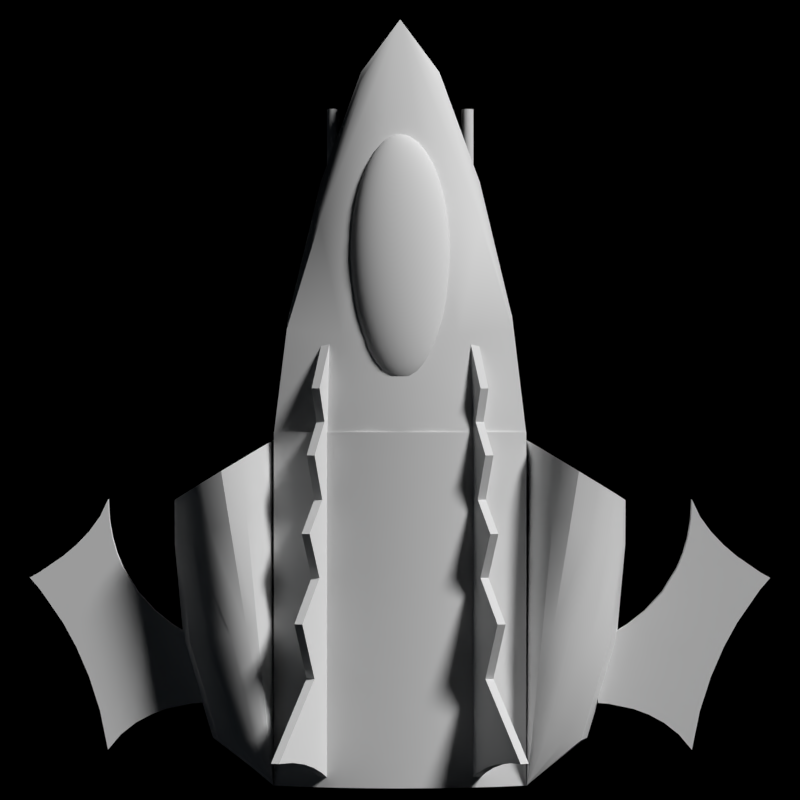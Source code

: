 # Source: Helian.blend  (saved by Blender 2.79.0; exported with 4.5.12 LTS)
import bpy
from mathutils import Matrix  # noqa: F401  (used for matrix-valued properties, if any)

bpy.ops.wm.read_factory_settings(use_empty=True)
scene = bpy.context.scene
scene.name = 'Scene'

# ---- collections
col_collection_1 = bpy.data.collections.new('Collection 1'); scene.collection.children.link(col_collection_1)
col_collection_1.hide_render = True
col_collection_1.hide_viewport = True
col_collection_2 = bpy.data.collections.new('Collection 2'); scene.collection.children.link(col_collection_2)
col_collection_11 = bpy.data.collections.new('Collection 11'); scene.collection.children.link(col_collection_11)
col_collection_11.hide_render = True
col_collection_11.hide_viewport = True
col_collection_12 = bpy.data.collections.new('Collection 12'); scene.collection.children.link(col_collection_12)

# ---- world
world_world = bpy.data.worlds.new('World'); scene.world = world_world
world_world.color = (0.0, 0.0, 0.0)
world_world.use_sun_shadow = False
world_world.sun_shadow_jitter_overblur = 0.0
world_world.cycles.sampling_method = 'NONE'
world_world.cycles.sample_map_resolution = 256

# ---- cameras
cam_camera_001 = bpy.data.cameras.new('Camera.001')
cam_camera_001.clip_end = 100.0
cam_camera_001.lens = 100.0
cam_camera_001.sensor_width = 32.0
cam_camera_001.sensor_height = 18.0
cam_camera_001.ortho_scale = 24.0
cam_camera_001.display_size = 2.0
cam_camera_001.dof.focus_distance = 0.0
cam_camera = bpy.data.cameras.new('Camera')
cam_camera.clip_end = 100.0
cam_camera.lens = 150.0
cam_camera.sensor_width = 32.0
cam_camera.sensor_height = 18.0
cam_camera.ortho_scale = 12.0
cam_camera.dof.focus_distance = 0.0
cam_camera_003 = bpy.data.cameras.new('Camera.003')
cam_camera_003.clip_end = 100.0
cam_camera_003.lens = 100.0
cam_camera_003.sensor_width = 32.0
cam_camera_003.sensor_height = 18.0
cam_camera_003.ortho_scale = 12.0
cam_camera_003.dof.focus_distance = 0.0
cam_camera_002 = bpy.data.cameras.new('Camera.002')
cam_camera_002.clip_end = 100.0
cam_camera_002.lens = 100.0
cam_camera_002.sensor_width = 32.0
cam_camera_002.sensor_height = 18.0
cam_camera_002.ortho_scale = 24.0
cam_camera_002.display_size = 2.0
cam_camera_002.dof.focus_distance = 0.0

# ---- lights
light_sun_001 = bpy.data.lights.new('Sun.001', 'SUN')
light_sun_001.transmission_factor = 0.0
light_sun_001.angle = 0.1993
light_sun_001.energy = 3.0
light_sun_001.shadow_buffer_clip_start = 0.5
light_sun_001.shadow_soft_size = 0.1
light_sun_001.shadow_cascade_max_distance = 1000.0
light_sun_001.cycles.use_multiple_importance_sampling = False
light_point = bpy.data.lights.new('Point', 'POINT')
light_point.color = (0.7187, 0.8527, 1.0)
light_point.transmission_factor = 0.0
light_point.energy = 100.0
light_point.shadow_buffer_clip_start = 0.5
light_point.shadow_soft_size = 0.1
light_point.shadow_maximum_resolution = 0.006
light_point.use_absolute_resolution = True
light_point.cycles.use_multiple_importance_sampling = False
light_sun = bpy.data.lights.new('Sun', 'SUN')
light_sun.transmission_factor = 0.0
light_sun.angle = 0.1993
light_sun.energy = 3.0
light_sun.shadow_buffer_clip_start = 0.5
light_sun.shadow_soft_size = 0.1
light_sun.shadow_cascade_max_distance = 1000.0
light_sun.cycles.use_multiple_importance_sampling = False
light_sun_002 = bpy.data.lights.new('Sun.002', 'SUN')
light_sun_002.transmission_factor = 0.0
light_sun_002.angle = 0.1993
light_sun_002.energy = 3.0
light_sun_002.shadow_buffer_clip_start = 0.5
light_sun_002.shadow_soft_size = 0.1
light_sun_002.shadow_cascade_max_distance = 1000.0
light_sun_002.cycles.use_multiple_importance_sampling = False

# ---- meshes
me_intake_1_mesh = bpy.data.meshes.new('\x7f\x7f\x7fIntake 1_mesh_')
me_intake_1_mesh.from_pydata([(-1.558, -1.02, 0.5895), (-1.49, -0.6448, 0.581), (-1.202, 0.1332, 0.57), (-1.065, 0.9911, 0.4713), (-1.147, 1.006, 0.4628), (-1.003, 1.381, 0.32), (-1.686, -0.9425, 0.452), (-1.64, -0.5795, 0.4578), (-1.331, 0.1805, 0.5444), (-1.294, 1.018, 0.4094), (-1.772, -0.8902, 0.2485), (-1.756, -0.5353, 0.2616), (-1.508, 0.2192, 0.4541), (-1.434, 1.026, 0.2691), (-1.731, 0.255, 6.936e-07), (-1.664, 0.2454, 0.2793), (-1.497, 1.029, 6.235e-07), (-1.003, 1.381, 0.1985), (-1.802, -0.5191, 6.976e-07), (-1.804, -0.8709, 7.116e-07), (-1.772, -0.8902, -0.2485), (-1.756, -0.5353, -0.2616), (-1.686, -0.9425, -0.452), (-1.64, -0.5795, -0.4578), (-1.434, 1.026, -0.2691), (-1.664, 0.2454, -0.2793), (-1.294, 1.018, -0.4094), (-1.508, 0.2192, -0.4541), (-1.49, -0.6448, -0.581), (-1.558, -1.02, -0.5895), (-1.339, -0.7246, -0.6237), (-1.331, 0.1805, -0.5444), (-1.147, 1.006, -0.4628), (-1.065, 0.9911, -0.4712), (-1.003, 1.381, -0.32), (-1.401, -1.115, -0.64), (-1.245, -1.209, -0.5895), (-1.207, -0.8044, -0.581), (-1.202, 0.1332, -0.57), (-1.041, 0.9763, -0.4628), (-1.117, -1.287, -0.452), (-1.124, 0.08592, -0.5444), (-1.06, 0.04719, -0.4541), (-1.021, 0.9642, -0.4094), (-1.031, -1.339, -0.2485), (-1.026, -0.914, -0.2616), (-1.099, -0.8698, -0.4578), (-0.9988, -1.358, 5.548e-07), (-0.9994, -0.9302, 5.383e-07), (-1.017, 0.02101, -0.2793), (-1.001, 0.0114, 5.02e-07), (-1.007, 0.956, -0.2691), (-1.031, -1.339, 0.2485), (-1.026, -0.914, 0.2616), (-1.017, 0.02101, 0.2793), (-1.002, 0.953, 5.038e-07), (-1.007, 0.956, 0.2691), (-1.003, 1.381, 4.873e-07), (-1.06, 0.04719, 0.4541), (-1.021, 0.9642, 0.4094), (-1.099, -0.8698, 0.4578), (-1.117, -1.287, 0.452), (-1.124, 0.08592, 0.5444), (-1.041, 0.9763, 0.4628), (-1.401, -1.115, 0.64), (-1.207, -0.8044, 0.581), (-1.245, -1.209, 0.5895), (-1.339, -0.7246, 0.6238), (-1.003, 1.381, -0.292), (-1.003, 1.381, -0.1985), (-1.003, 1.381, 0.3195), (-1.003, 1.381, 0.292), (-1.003, 1.381, -0.3195), (-1.582, 0.2473, 0.04931), (-1.7, 0.1945, -0.05069), (-1.957, 0.01289, -0.05069), (-1.957, 0.01289, 0.04931), (-2.095, -0.1373, -0.05069), (-2.095, -0.1373, 0.04931), (-2.263, -0.449, 0.04931), (-2.263, -0.449, -0.05069), (-2.3, -0.5782, 0.04931), (-2.324, -0.7209, -0.05069), (-2.332, -0.8777, -0.05069), (-2.324, -0.7209, 0.04931), (-2.332, -0.8777, 0.04931), (-2.395, -0.7432, -0.05069), (-2.395, -0.7432, 0.04931), (-2.483, -0.6219, 0.04931), (-2.585, -0.5152, -0.05069), (-2.483, -0.6219, -0.05069), (-2.692, -0.4246, -0.05069), (-2.877, -0.2977, -0.05069), (-2.957, -0.2527, -0.05069), (-2.957, -0.2527, 0.04931), (-2.877, -0.1609, -0.05069), (-2.483, 0.5383, -0.05069), (-2.483, 0.5383, 0.04931), (-2.332, 1.122, -0.05069), (-2.332, 1.122, 0.04931), (-2.228, 0.9985, -0.05069), (-2.228, 0.9985, 0.04931), (-1.664, 0.7531, 0.04931), (-1.864, 0.7941, 0.04931), (-1.582, 0.7473, 0.04931), (-2.585, 0.3027, -0.05069), (-2.11, 0.9055, -0.05069), (-1.864, 0.7941, -0.05069), (-1.582, 0.2473, -0.05069), (-1.582, 0.7473, -0.05069), (-1.985, 0.8388, -0.05069), (-1.664, 0.7531, -0.05069), (-2.3, -0.5782, -0.05069), (-2.215, -0.3328, -0.05069), (-1.82, 0.122, -0.05069), (-2.692, 0.1066, -0.05069), (-2.395, 0.812, -0.05069), (-1.82, 0.122, 0.04931), (-1.985, 0.8388, 0.04931), (-2.11, 0.9055, 0.04931), (-1.7, 0.1945, 0.04931), (-2.585, 0.3027, 0.04931), (-2.395, 0.812, 0.04931), (-2.877, -0.2977, 0.04931), (-2.877, -0.1609, 0.04931), (-2.692, 0.1066, 0.04931), (-2.692, -0.4246, 0.04931), (-2.215, -0.3328, 0.04931), (-2.585, -0.5152, 0.04931), (-0.6406, -3.083, 0.2217), (-0.8965, -2.314, 0.0857), (-0.3145, -4.141, 0.00971), (-0.6406, -3.282, 0.06168), (-0.8965, -2.339, -0.0007132), (-0.3145, -4.218, -0.02686), (-0.3145, -4.241, -0.04801), (-0.6406, -3.351, -0.00468), (-0.6406, -3.371, -0.05733), (7.015e-07, -4.725, -0.08), (-0.3145, -4.303, -0.09795), (-0.6406, -3.426, -0.1762), (-1.0, -1.4, -0.09597), (-0.8965, -2.347, -0.08198), (-0.8965, -2.368, -0.2619), (-0.1609, -4.258, -0.1116), (-0.3278, -3.386, -0.2493), (-1.0, -1.4, -0.3022), (1.8e-06, -4.243, -0.1161), (-0.4587, -2.353, -0.4), (1.276e-06, -3.373, -0.2736), (6.591e-07, -2.348, -0.4461), (1.442e-06, -3.653, 0.2167), (5.343e-07, -2.151, 0.4961), (9.554e-07, -2.848, 0.4014), (8.126e-08, -1.4, 0.5228), (-0.3145, -3.917, 0.1059), (-0.1609, -3.719, 0.189), (-0.3278, -2.907, 0.3565), (-0.8965, -2.239, 0.2811), (-0.5117, -1.4, 0.4665), (-0.4587, -2.173, 0.4423), (-0.5117, -1.4, -0.471), (8.805e-08, -1.4, -0.5272), (-1.0, -1.4, 0.09153), (-1.0, -1.4, 0.2978), (-1.0, -1.4, -0.002222), (-1.0, -1.419, -0.3), (-1.0, -1.419, 0.3), (-0.7603, -1.419, -0.3984), (-1.0, 1.381, -0.3), (-1.655e-06, 1.381, -0.525), (-0.2573, 1.381, 0.5109), (-0.5117, -1.419, 0.4688), (-0.7603, -1.419, 0.3984), (-0.2573, -1.419, -0.5109), (-0.5117, -1.419, -0.4687), (-0.2573, -1.419, 0.5109), (7.408e-08, -1.419, -0.525), (2.486e-07, -1.419, 0.525), (-0.2573, 1.381, -0.5109), (-0.5117, 1.381, -0.4687), (-1.0, 1.381, 0.3), (-0.5117, 1.381, 0.4688), (-0.7603, 1.381, 0.3984), (-0.7603, 1.381, -0.3984), (-1.481e-06, 1.381, 0.525), (-0.542, -4.02, -0.246), (-0.5591, -4.02, -0.249), (-0.5507, -4.02, -0.2468), (-0.5507, -3.02, -0.2468), (-0.5591, -2.02, -0.249), (-0.5507, -2.02, -0.2468), (-0.567, -4.02, -0.2527), (-0.5591, -3.02, -0.249), (-0.567, -3.02, -0.2527), (-0.5741, -4.02, -0.2577), (-0.567, -2.02, -0.2527), (-0.5741, -3.02, -0.2577), (-0.5803, -4.02, -0.2639), (-0.5741, -2.02, -0.2577), (-0.5803, -3.02, -0.2639), (-0.5853, -3.02, -0.271), (-0.5803, -2.02, -0.2639), (-0.5853, -4.02, -0.271), (-0.5853, -2.02, -0.271), (-0.589, -4.02, -0.2789), (-0.5912, -4.02, -0.2873), (-0.589, -3.02, -0.2789), (-0.589, -2.02, -0.2789), (-0.5912, -3.02, -0.2873), (-0.592, -3.02, -0.296), (-0.5912, -2.02, -0.2873), (-0.592, -4.02, -0.296), (-0.5912, -4.02, -0.3047), (-0.592, -2.02, -0.296), (-0.5912, -2.02, -0.3047), (-0.5912, -3.02, -0.3047), (-0.589, -3.02, -0.3131), (-0.589, -2.02, -0.3131), (-0.589, -4.02, -0.3131), (-0.5853, -2.02, -0.321), (-0.5853, -4.02, -0.321), (-0.5853, -3.02, -0.321), (-0.5803, -4.02, -0.3281), (-0.5741, -4.02, -0.3343), (-0.5741, -3.02, -0.3343), (-0.5803, -3.02, -0.3281), (-0.5803, -2.02, -0.3281), (-0.5741, -2.02, -0.3343), (-0.567, -3.02, -0.3393), (-0.567, -2.02, -0.3393), (-0.567, -4.02, -0.3393), (-0.5591, -3.02, -0.343), (-0.5591, -2.02, -0.343), (-0.5591, -4.02, -0.343), (-0.5507, -4.02, -0.3452), (-0.5507, -3.02, -0.3452), (-0.542, -2.02, -0.346), (-0.5507, -2.02, -0.3452), (-0.542, -4.02, -0.346), (-0.5333, -4.02, -0.3452), (-0.5333, -3.02, -0.3452), (-0.542, -3.02, -0.346), (-0.5333, -2.02, -0.3452), (-0.5249, -2.02, -0.343), (-0.5249, -4.02, -0.343), (-0.517, -4.02, -0.3393), (-0.517, -3.02, -0.3393), (-0.5249, -3.02, -0.343), (-0.5099, -3.02, -0.3343), (-0.5099, -2.02, -0.3343), (-0.517, -2.02, -0.3393), (-0.5037, -4.02, -0.3281), (-0.5099, -4.02, -0.3343), (-0.5037, -2.02, -0.3281), (-0.4987, -4.02, -0.321), (-0.5037, -3.02, -0.3281), (-0.4987, -2.02, -0.321), (-0.495, -4.02, -0.3131), (-0.4987, -3.02, -0.321), (-0.495, -2.02, -0.3131), (-0.542, -2.02, -0.296), (-0.4928, -3.02, -0.3047), (-0.495, -3.02, -0.3131), (-0.4928, -4.02, -0.3047), (-0.492, -4.02, -0.296), (-0.492, -3.02, -0.296), (-0.4928, -2.02, -0.3047), (-0.492, -2.02, -0.296), (-0.542, -4.02, -0.296), (-0.4928, -3.02, -0.2873), (-0.4928, -2.02, -0.2873), (-0.4928, -4.02, -0.2873), (-0.495, -4.02, -0.2789), (-0.495, -2.02, -0.2789), (-0.4987, -4.02, -0.271), (-0.495, -3.02, -0.2789), (-0.4987, -3.02, -0.271), (-0.5037, -3.02, -0.2639), (-0.4987, -2.02, -0.271), (-0.5037, -4.02, -0.2639), (-0.5099, -3.02, -0.2577), (-0.5037, -2.02, -0.2639), (-0.5099, -4.02, -0.2577), (-0.517, -4.02, -0.2527), (-0.5099, -2.02, -0.2577), (-0.517, -2.02, -0.2527), (-0.517, -3.02, -0.2527), (-0.5249, -3.02, -0.249), (-0.5249, -4.02, -0.249), (-0.5333, -4.02, -0.2468), (-0.5249, -2.02, -0.249), (-0.5333, -3.02, -0.2468), (-0.5333, -2.02, -0.2468), (-0.542, -3.02, -0.246), (-0.542, -2.02, -0.246), (-0.5843, -2.288, 0.3004), (-0.5843, 1.387, 0.3004), (-0.6074, 1.346, 0.35), (-0.6725, 1.208, 0.6553), (-0.736, 1.208, 0.6257), (-0.8062, 1.166, 0.7762), (-0.891, 1.136, 0.9582), (-0.8276, 1.136, 0.9877), (-0.9911, 1.124, 1.173), (-0.8226, 0.0745, 0.8115), (-0.7057, -0.6255, 0.7265), (-0.7692, -0.6255, 0.6969), (-0.7322, -1.238, 0.6176), (-0.5948, -1.501, 0.4886), (-0.6952, -1.763, 0.5383), (-0.6318, -1.763, 0.5679), (-0.5208, -2.288, 0.33), (-0.6318, -0.2755, 0.5679), (-0.6112, -0.888, 0.5238), (-0.6688, -1.238, 0.6472), (-0.7591, 0.0745, 0.8411), (-0.6688, 0.512, 0.6472), (-0.544, 1.346, 0.3796), (-0.5208, 1.387, 0.33), (-0.5737, 1.304, 0.4434), (-0.9276, 1.124, 1.202), (-0.7427, 1.166, 0.8058), (-0.6164, 1.256, 0.5349), (-0.6371, 1.304, 0.4138), (-0.6798, 1.256, 0.5053), (-0.6582, -1.501, 0.459), (-0.6952, -0.2755, 0.5383), (-0.7322, 0.512, 0.6176), (-0.6747, -0.888, 0.4943), (-0.006053, -2.74, 0.5256), (3.502e-07, -2.652, 0.5356), (4.023e-07, -2.738, 0.5258), (2.999e-07, -2.568, 0.5437), (1.993e-07, -2.404, 0.5547), (1.527e-07, -2.326, 0.5575), (1.08e-07, -2.252, 0.5585), (6.706e-08, -2.182, 0.5576), (-0.04465, -2.191, 0.5562), (-0.04912, -2.127, 0.5534), (-0.05321, -2.068, 0.5487), (-0.06015, -1.966, 0.5341), (-0.06295, -1.925, 0.5243), (-0.06709, -1.862, 0.5), (-1.36e-07, -1.848, 0.5021), (-1.49e-07, -1.827, 0.4878), (-1.565e-07, -1.813, 0.4723), (-1.602e-07, -1.808, 0.4378), (-0.0684, -1.832, 0.417), (-0.06709, -1.848, 0.3975), (-1.434e-07, -1.833, 0.3996), (-1.118e-07, -1.888, 0.3588), (-8.941e-08, -1.925, 0.3379), (-6.147e-08, -1.97, 0.3168), (-0.04912, -2.088, 0.2733), (4.098e-08, -2.139, 0.2541), (-0.03473, -2.285, 0.2134), (2.179e-07, -2.432, 0.1779), (2.664e-07, -2.514, 0.1611), (3.166e-07, -2.598, 0.1455), (-0.01192, -2.744, 0.5251), (-0.02376, -2.663, 0.5341), (-0.01206, -2.655, 0.5352), (-0.01798, -2.571, 0.5432), (-0.04679, -2.505, 0.5472), (-0.02376, -2.49, 0.5494), (-0.02935, -2.41, 0.5538), (-0.0684, -2.356, 0.5533), (-0.03473, -2.333, 0.5564), (-0.03984, -2.26, 0.5572), (-0.07847, -2.286, 0.5536), (-0.08794, -2.22, 0.5522), (-0.09674, -2.159, 0.5489), (-0.0569, -2.014, 0.5423), (-0.06527, -1.89, 0.5129), (-0.0684, -1.841, 0.4858), (-0.1363, -1.872, 0.4639), (-0.0692, -1.828, 0.4702), (-0.06946, -1.822, 0.4535), (-0.1368, -1.866, 0.4472), (-0.0692, -1.823, 0.4357), (-0.06527, -1.871, 0.3774), (-0.1286, -1.913, 0.3715), (-0.06295, -1.901, 0.3569), (-0.124, -1.942, 0.3512), (-0.06015, -1.938, 0.3361), (-0.0569, -1.982, 0.3151), (-0.1121, -2.019, 0.3099), (-0.05321, -2.032, 0.2941), (-0.09674, -2.119, 0.2688), (-0.04465, -2.149, 0.2528), (-0.03984, -2.215, 0.2328), (-0.02935, -2.36, 0.1948), (-0.02376, -2.437, 0.1772), (-0.04679, -2.453, 0.175), (-0.03541, -2.529, 0.1589), (-0.01206, -2.6, 0.1451), (-0.01798, -2.518, 0.1606), (-0.02376, -2.608, 0.1441), (-0.006053, -2.684, 0.131), (-0.01743, -2.75, 0.5242), (-0.03541, -2.583, 0.5415), (-0.05782, -2.429, 0.5512), (-0.1, -2.392, 0.5482), (-0.1147, -2.328, 0.5478), (-0.1286, -2.267, 0.5456), (-0.1414, -2.21, 0.5417), (-0.1532, -2.158, 0.536), (-0.1048, -2.102, 0.5439), (-0.1638, -2.11, 0.5287), (-0.1121, -2.051, 0.5371), (-0.1185, -2.005, 0.5287), (-0.124, -1.965, 0.5186), (-0.1286, -1.932, 0.507), (-0.1321, -1.905, 0.494), (-0.1347, -1.885, 0.4796), (-0.197, -1.957, 0.4695), (-0.1992, -1.945, 0.4537), (-0.1363, -1.868, 0.4294), (-0.1992, -1.94, 0.4192), (-0.1347, -1.876, 0.4108), (-0.197, -1.948, 0.4007), (-0.1321, -1.891, 0.3915), (-0.1932, -1.961, 0.3816), (-0.1879, -1.982, 0.3619), (-0.1813, -2.008, 0.3419), (-0.1185, -1.977, 0.3306), (-0.1732, -2.04, 0.3217), (-0.1638, -2.078, 0.3015), (-0.1048, -2.066, 0.2893), (-0.08794, -2.177, 0.2487), (-0.1147, -2.282, 0.2233), (-0.07847, -2.24, 0.2292), (-0.0684, -2.308, 0.2103), (-0.1, -2.344, 0.2051), (-0.08452, -2.409, 0.1878), (-0.05782, -2.378, 0.1922), (-0.0684, -2.477, 0.1715), (-0.01192, -2.688, 0.1305), (-0.02241, -2.759, 0.523), (-0.04465, -2.693, 0.53), (-0.03473, -2.675, 0.5324), (-0.05176, -2.602, 0.5389), (-0.0684, -2.53, 0.5437), (-0.08794, -2.564, 0.539), (-0.08452, -2.46, 0.5468), (-0.1087, -2.502, 0.5409), (-0.1286, -2.442, 0.5412), (-0.1653, -2.331, 0.5366), (-0.1818, -2.28, 0.5318), (-0.197, -2.234, 0.5254), (-0.2106, -2.192, 0.5173), (-0.1732, -2.068, 0.5198), (-0.1813, -2.031, 0.5093), (-0.1879, -2.001, 0.4974), (-0.2484, -2.071, 0.4706), (-0.1932, -1.976, 0.4841), (-0.2561, -2.044, 0.4399), (-0.2, -1.939, 0.4369), (-0.2561, -2.039, 0.4053), (-0.2532, -2.045, 0.387), (-0.2484, -2.057, 0.3681), (-0.2416, -2.075, 0.3488), (-0.2106, -2.16, 0.2901), (-0.1532, -2.122, 0.2814), (-0.197, -2.198, 0.2708), (-0.1286, -2.224, 0.2421), (-0.1414, -2.171, 0.2616), (-0.1818, -2.241, 0.2517), (-0.1653, -2.288, 0.2332), (-0.1087, -2.451, 0.182), (-0.06655, -2.574, 0.1527), (-0.03473, -2.621, 0.1423), (-0.05176, -2.548, 0.1563), (-0.01743, -2.694, 0.1296), (-0.04465, -2.638, 0.1399), (-0.02241, -2.703, 0.1284), (-0.02671, -2.769, 0.5215), (-0.05321, -2.714, 0.527), (-0.06655, -2.628, 0.5353), (-0.1475, -2.385, 0.5398), (-0.1758, -2.455, 0.5299), (-0.2347, -2.327, 0.5122), (-0.251, -2.292, 0.5033), (-0.2227, -2.154, 0.5077), (-0.233, -2.121, 0.4967), (-0.2777, -2.232, 0.4812), (-0.2879, -2.208, 0.4682), (-0.2416, -2.094, 0.4843), (-0.2532, -2.055, 0.4558), (-0.296, -2.189, 0.4541), (-0.3018, -2.175, 0.4389), (-0.2571, -2.038, 0.423), (-0.3053, -2.165, 0.4228), (-0.3064, -2.16, 0.4059), (-0.3053, -2.16, 0.3882), (-0.3018, -2.165, 0.3701), (-0.296, -2.175, 0.3515), (-0.2879, -2.189, 0.3327), (-0.233, -2.098, 0.3293), (-0.2227, -2.126, 0.3097), (-0.2167, -2.327, 0.2396), (-0.1475, -2.339, 0.2153), (-0.1758, -2.409, 0.2055), (-0.1286, -2.394, 0.1982), (-0.1532, -2.455, 0.1896), (-0.1048, -2.553, 0.1609), (-0.08794, -2.511, 0.1667), (-0.05321, -2.659, 0.1369), (-0.03019, -2.782, 0.5198), (-0.06015, -2.738, 0.5235), (-0.08966, -2.696, 0.5257), (-0.07931, -2.659, 0.5309), (-0.1048, -2.605, 0.5331), (-0.1185, -2.654, 0.5263), (-0.1532, -2.503, 0.5326), (-0.1295, -2.553, 0.5337), (-0.1732, -2.573, 0.5227), (-0.197, -2.409, 0.5256), (-0.2167, -2.367, 0.5197), (-0.2654, -2.436, 0.497), (-0.2838, -2.407, 0.487), (-0.2654, -2.26, 0.4929), (-0.3, -2.382, 0.4757), (-0.314, -2.36, 0.4632), (-0.3451, -2.306, 0.403), (-0.3451, -2.301, 0.3685), (-0.3346, -2.311, 0.3323), (-0.3255, -2.322, 0.314), (-0.2777, -2.208, 0.3138), (-0.314, -2.336, 0.2958), (-0.2654, -2.232, 0.2948), (-0.251, -2.26, 0.2761), (-0.2838, -2.375, 0.2598), (-0.2654, -2.4, 0.2424), (-0.2347, -2.291, 0.2576), (-0.197, -2.366, 0.2222), (-0.2227, -2.457, 0.2094), (-0.1295, -2.503, 0.1747), (-0.1464, -2.562, 0.1663), (-0.1185, -2.601, 0.1541), (-0.07931, -2.605, 0.1482), (-0.06015, -2.684, 0.1334), (-0.02671, -2.714, 0.1269), (-0.09728, -2.736, 0.52), (-0.1464, -2.613, 0.5253), (-0.1879, -2.652, 0.5117), (-0.1987, -2.536, 0.5185), (-0.2227, -2.5, 0.5128), (-0.2449, -2.467, 0.5056), (-0.3255, -2.518, 0.4566), (-0.3255, -2.341, 0.4495), (-0.3346, -2.326, 0.4349), (-0.3411, -2.314, 0.4193), (-0.3702, -2.468, 0.3977), (-0.3464, -2.302, 0.386), (-0.3759, -2.458, 0.364), (-0.3744, -2.457, 0.3466), (-0.3702, -2.459, 0.3289), (-0.3411, -2.305, 0.3505), (-0.3532, -2.469, 0.2934), (-0.3, -2.354, 0.2776), (-0.2879, -2.52, 0.2256), (-0.2449, -2.427, 0.2256), (-0.2658, -2.538, 0.21), (-0.2156, -2.58, 0.1815), (-0.1987, -2.49, 0.1941), (-0.1732, -2.525, 0.1797), (-0.1879, -2.604, 0.1687), (-0.1589, -2.629, 0.157), (-0.09728, -2.682, 0.1374), (-0.08966, -2.642, 0.1431), (-0.03019, -2.726, 0.1252), (-0.06527, -2.711, 0.1296), (-0.03276, -2.795, 0.5178), (-0.06527, -2.766, 0.5197), (-0.1286, -2.707, 0.5188), (-0.1589, -2.679, 0.516), (-0.1665, -2.75, 0.5061), (-0.2156, -2.625, 0.5059), (-0.2416, -2.601, 0.4987), (-0.2785, -2.695, 0.4735), (-0.2879, -2.555, 0.4802), (-0.2658, -2.577, 0.4901), (-0.3018, -2.683, 0.4622), (-0.3079, -2.535, 0.469), (-0.3407, -2.502, 0.4432), (-0.357, -2.653, 0.422), (-0.3702, -2.645, 0.4068), (-0.3631, -2.477, 0.4136), (-0.3532, -2.488, 0.4289), (-0.3805, -2.638, 0.391), (-0.3879, -2.632, 0.3746), (-0.3744, -2.462, 0.3811), (-0.3924, -2.628, 0.3577), (-0.3924, -2.623, 0.3232), (-0.3879, -2.623, 0.3058), (-0.3631, -2.463, 0.3111), (-0.3702, -2.626, 0.2714), (-0.3407, -2.478, 0.2758), (-0.3255, -2.49, 0.2586), (-0.3227, -2.64, 0.2226), (-0.3079, -2.504, 0.2418), (-0.3018, -2.647, 0.2076), (-0.2416, -2.558, 0.1953), (-0.2259, -2.676, 0.168), (-0.197, -2.687, 0.157), (-0.1286, -2.655, 0.1466), (-0.102, -2.726, 0.1313), (-0.0684, -2.74, 0.1255), (-0.03433, -2.754, 0.1212), (-0.03276, -2.74, 0.1232), (-0.03433, -2.81, 0.5158), (-0.0684, -2.795, 0.5156), (-0.06946, -2.824, 0.5114), (-0.102, -2.779, 0.514), (-0.1347, -2.764, 0.5108), (-0.1368, -2.823, 0.5025), (-0.197, -2.735, 0.5), (-0.2, -2.821, 0.4879), (-0.2259, -2.721, 0.4925), (-0.2532, -2.708, 0.4836), (-0.3064, -2.815, 0.4437), (-0.3277, -2.813, 0.43), (-0.3227, -2.672, 0.4498), (-0.3411, -2.662, 0.4363), (-0.3625, -2.809, 0.4001), (-0.3759, -2.806, 0.3841), (-0.3864, -2.804, 0.3677), (-0.3939, -2.625, 0.3406), (-0.3985, -2.795, 0.2991), (-0.3939, -2.792, 0.282), (-0.3805, -2.624, 0.2885), (-0.3864, -2.79, 0.2651), (-0.3625, -2.785, 0.2327), (-0.357, -2.629, 0.2546), (-0.3411, -2.634, 0.2383), (-0.3277, -2.781, 0.2028), (-0.3064, -2.779, 0.1891), (-0.2785, -2.656, 0.1934), (-0.2828, -2.777, 0.1763), (-0.2532, -2.665, 0.1802), (-0.1665, -2.699, 0.1471), (-0.1347, -2.712, 0.1385), (-0.169, -2.772, 0.1369), (-0.1368, -2.771, 0.1303), (-0.1035, -2.77, 0.1251), (-0.03486, -2.769, 0.1191), (-0.03486, -2.825, 0.5137), (-0.0684, -2.854, 0.5072), (-0.1035, -2.824, 0.5077), (-0.169, -2.822, 0.4959), (-0.1347, -2.882, 0.4942), (-0.1665, -2.895, 0.4857), (-0.2294, -2.82, 0.4786), (-0.2259, -2.918, 0.4648), (-0.2571, -2.818, 0.4681), (-0.2785, -2.938, 0.4393), (-0.2828, -2.817, 0.4564), (-0.3018, -2.947, 0.4252), (-0.3464, -2.811, 0.4154), (-0.3227, -2.954, 0.4102), (-0.3411, -2.96, 0.3945), (-0.3939, -2.802, 0.3508), (-0.3805, -2.97, 0.3443), (-0.3879, -2.971, 0.327), (-0.3985, -2.799, 0.3337), (-0.4, -2.797, 0.3164), (-0.3805, -2.956, 0.2418), (-0.3759, -2.787, 0.2487), (-0.357, -2.941, 0.2108), (-0.3464, -2.783, 0.2174), (-0.3227, -2.922, 0.183), (-0.3018, -2.911, 0.1706), (-0.2785, -2.899, 0.1593), (-0.2571, -2.776, 0.1647), (-0.2259, -2.873, 0.1403), (-0.2294, -2.774, 0.1542), (-0.197, -2.859, 0.1328), (-0.2, -2.773, 0.1449), (-0.1347, -2.83, 0.122), (-0.102, -2.815, 0.1188), (-0.0684, -2.799, 0.1172), (-0.06946, -2.77, 0.1213), (-0.03433, -2.784, 0.117), (-0.03433, -2.84, 0.5116), (-0.03276, -2.854, 0.5095), (-0.06527, -2.883, 0.5032), (-0.102, -2.868, 0.5014), (-0.09728, -2.912, 0.4954), (-0.1589, -2.965, 0.4758), (-0.197, -2.907, 0.4758), (-0.1879, -2.99, 0.4641), (-0.2156, -3.014, 0.4513), (-0.2532, -2.929, 0.4526), (-0.2416, -3.036, 0.4375), (-0.2658, -3.056, 0.4228), (-0.2879, -3.074, 0.4072), (-0.3079, -3.09, 0.391), (-0.357, -2.965, 0.3782), (-0.3255, -3.104, 0.3742), (-0.3407, -3.116, 0.357), (-0.3702, -2.968, 0.3614), (-0.3631, -3.131, 0.3217), (-0.3702, -3.135, 0.3039), (-0.3924, -2.971, 0.3096), (-0.3939, -2.969, 0.2922), (-0.3924, -2.966, 0.2751), (-0.3744, -3.132, 0.2517), (-0.3879, -2.961, 0.2582), (-0.3702, -2.949, 0.2259), (-0.3532, -3.106, 0.2039), (-0.3407, -3.092, 0.1896), (-0.3411, -2.932, 0.1964), (-0.3255, -3.076, 0.1761), (-0.2658, -3.017, 0.1427), (-0.2532, -2.886, 0.1491), (-0.2416, -2.993, 0.1341), (-0.2156, -2.968, 0.1269), (-0.1879, -2.942, 0.1211), (-0.1665, -2.844, 0.1267), (-0.03276, -2.799, 0.1149), (-0.03019, -2.868, 0.5076), (-0.08966, -2.952, 0.4897), (-0.1286, -2.939, 0.4862), (-0.1464, -3.031, 0.4665), (-0.1732, -3.069, 0.4531), (-0.1987, -3.104, 0.4387), (-0.2227, -3.137, 0.4234), (-0.2449, -3.167, 0.4072), (-0.2654, -3.194, 0.3904), (-0.314, -3.257, 0.337), (-0.3532, -3.125, 0.3394), (-0.3346, -3.282, 0.3004), (-0.3411, -3.289, 0.2823), (-0.3744, -3.137, 0.2862), (-0.3451, -3.293, 0.2643), (-0.3759, -3.136, 0.2688), (-0.3464, -3.292, 0.2468), (-0.3631, -3.117, 0.2192), (-0.3702, -3.126, 0.2351), (-0.3346, -3.268, 0.1979), (-0.314, -3.234, 0.1696), (-0.3079, -3.058, 0.1638), (-0.2838, -3.187, 0.1458), (-0.2879, -3.039, 0.1526), (-0.2449, -3.127, 0.1271), (-0.1987, -3.058, 0.1142), (-0.1732, -3.02, 0.1101), (-0.1589, -2.915, 0.1168), (-0.1286, -2.887, 0.114), (-0.1185, -2.94, 0.1065), (-0.09728, -2.858, 0.1128), (-0.06527, -2.828, 0.1131), (-0.08966, -2.898, 0.1071), (-0.03019, -2.812, 0.113), (-0.02671, -2.88, 0.5059), (-0.06015, -2.91, 0.4994), (-0.05321, -2.935, 0.4959), (-0.07931, -2.989, 0.4845), (-0.1185, -2.992, 0.4787), (-0.1048, -3.041, 0.4719), (-0.1295, -3.091, 0.4581), (-0.1532, -3.139, 0.4432), (-0.1758, -3.185, 0.4273), (-0.251, -3.334, 0.3567), (-0.2838, -3.219, 0.373), (-0.3, -3.24, 0.3552), (-0.2654, -3.362, 0.3379), (-0.3255, -3.272, 0.3187), (-0.296, -3.419, 0.2812), (-0.3053, -3.433, 0.2445), (-0.3451, -3.288, 0.2298), (-0.3411, -3.28, 0.2135), (-0.296, -3.405, 0.1787), (-0.3255, -3.253, 0.1833), (-0.2777, -3.362, 0.1516), (-0.3, -3.212, 0.1571), (-0.2654, -3.158, 0.1358), (-0.251, -3.302, 0.1295), (-0.2347, -3.267, 0.1206), (-0.2167, -3.227, 0.1131), (-0.2227, -3.094, 0.1199), (-0.197, -3.185, 0.1072), (-0.1532, -3.091, 0.1001), (-0.1464, -2.981, 0.1075), (-0.06015, -2.856, 0.1093), (-0.04465, -2.956, 0.4929), (-0.08794, -3.083, 0.466), (-0.1286, -3.2, 0.4346), (-0.1475, -3.255, 0.4175), (-0.197, -3.227, 0.4106), (-0.1653, -3.306, 0.3996), (-0.2167, -3.267, 0.3932), (-0.2347, -3.302, 0.3752), (-0.2777, -3.386, 0.319), (-0.233, -3.496, 0.3035), (-0.2879, -3.405, 0.3001), (-0.2416, -3.519, 0.2839), (-0.2484, -3.537, 0.2647), (-0.3018, -3.429, 0.2627), (-0.2561, -3.555, 0.2274), (-0.2571, -3.556, 0.2098), (-0.3064, -3.433, 0.2269), (-0.3053, -3.429, 0.21), (-0.3018, -3.419, 0.1939), (-0.2561, -3.55, 0.1929), (-0.2484, -3.522, 0.1622), (-0.2879, -3.386, 0.1646), (-0.233, -3.473, 0.1361), (-0.2654, -3.334, 0.1399), (-0.197, -3.36, 0.1074), (-0.1818, -3.314, 0.101), (-0.1653, -3.263, 0.09615), (-0.1758, -3.139, 0.1028), (-0.1295, -3.041, 0.09909), (-0.1048, -2.989, 0.09969), (-0.07931, -2.935, 0.1019), (-0.06655, -2.966, 0.09749), (-0.05321, -2.88, 0.1058), (-0.04465, -2.901, 0.1028), (-0.02671, -2.825, 0.1113), (-0.02241, -2.891, 0.5044), (-0.01743, -2.899, 0.5032), (-0.06655, -3.02, 0.4801), (-0.1087, -3.143, 0.4508), (-0.1, -3.25, 0.4276), (-0.1286, -3.37, 0.3906), (-0.1818, -3.353, 0.3811), (-0.197, -3.396, 0.362), (-0.2106, -3.434, 0.3427), (-0.1638, -3.515, 0.3313), (-0.2227, -3.468, 0.3231), (-0.1732, -3.554, 0.311), (-0.1879, -3.612, 0.2709), (-0.2532, -3.549, 0.2458), (-0.1992, -3.654, 0.2136), (-0.2532, -3.539, 0.177), (-0.2416, -3.5, 0.1485), (-0.1879, -3.593, 0.1354), (-0.1813, -3.562, 0.1235), (-0.1732, -3.526, 0.113), (-0.2227, -3.44, 0.125), (-0.1638, -3.483, 0.1041), (-0.2106, -3.402, 0.1155), (-0.1475, -3.209, 0.09301), (-0.1286, -3.152, 0.09157), (-0.1087, -3.092, 0.09184), (-0.1, -3.202, 0.08461), (-0.08452, -3.134, 0.08596), (-0.08794, -3.03, 0.09382), (-0.02241, -2.835, 0.1098), (-0.03473, -2.918, 0.1004), (-0.03473, -2.973, 0.4905), (-0.05176, -3.046, 0.4765), (-0.03541, -3.065, 0.4738), (-0.0684, -3.116, 0.4613), (-0.08452, -3.185, 0.445), (-0.05782, -3.215, 0.4406), (-0.07847, -3.353, 0.4036), (-0.1147, -3.312, 0.4095), (-0.08794, -3.416, 0.384), (-0.09674, -3.475, 0.364), (-0.1532, -3.472, 0.3514), (-0.1414, -3.423, 0.3712), (-0.1048, -3.528, 0.3435), (-0.1185, -3.617, 0.3022), (-0.1813, -3.586, 0.2909), (-0.124, -3.652, 0.2816), (-0.1321, -3.703, 0.2413), (-0.1932, -3.633, 0.2512), (-0.197, -3.646, 0.2321), (-0.1347, -3.718, 0.222), (-0.2, -3.655, 0.1959), (-0.1368, -3.728, 0.1856), (-0.1992, -3.649, 0.1791), (-0.1363, -3.722, 0.1688), (-0.197, -3.637, 0.1633), (-0.1347, -3.709, 0.1532), (-0.1932, -3.618, 0.1487), (-0.1121, -3.543, 0.09567), (-0.1532, -3.436, 0.09676), (-0.1414, -3.384, 0.09112), (-0.09674, -3.435, 0.08387), (-0.08794, -3.374, 0.08061), (-0.1286, -3.327, 0.0872), (-0.1147, -3.266, 0.08503), (-0.0684, -3.064, 0.08906), (-0.05176, -2.992, 0.09389), (-0.01743, -2.844, 0.1086), (-0.02376, -2.931, 0.09864), (-0.01192, -2.906, 0.5023), (-0.01206, -2.994, 0.4876), (-0.02376, -2.986, 0.4887), (-0.02376, -3.157, 0.4556), (-0.04679, -3.141, 0.4578), (-0.02935, -3.234, 0.438), (-0.0684, -3.286, 0.4225), (-0.03473, -3.309, 0.4194), (-0.03984, -3.379, 0.4), (-0.1121, -3.575, 0.3229), (-0.0569, -3.612, 0.3177), (-0.1286, -3.681, 0.2612), (-0.06527, -3.723, 0.2553), (-0.0684, -3.762, 0.2158), (-0.1363, -3.726, 0.2034), (-0.06946, -3.772, 0.1793), (-0.06919, -3.766, 0.1626), (-0.06709, -3.732, 0.1327), (-0.1321, -3.689, 0.1388), (-0.1286, -3.662, 0.1258), (-0.124, -3.629, 0.1142), (-0.1185, -3.589, 0.1041), (-0.06015, -3.628, 0.09867), (-0.0569, -3.58, 0.09052), (-0.1048, -3.492, 0.0889), (-0.04911, -3.467, 0.07943), (-0.07847, -3.308, 0.07914), (-0.03984, -3.334, 0.07554), (-0.0684, -3.238, 0.07948), (-0.03473, -3.26, 0.07634), (-0.04679, -3.089, 0.08555), (-0.05782, -3.165, 0.08163), (-0.01798, -3.022, 0.08961), (-0.03541, -3.011, 0.09124), (-0.01192, -2.85, 0.1077), (-0.006053, -2.854, 0.1071), (-0.006053, -2.91, 0.5017), (5.811e-07, -2.996, 0.4873), (6.426e-07, -3.08, 0.4717), (-0.01798, -3.076, 0.4722), (7.022e-07, -3.162, 0.4549), (7.6e-07, -3.241, 0.4371), (8.158e-07, -3.316, 0.4183), (-0.04465, -3.445, 0.38), (8.699e-07, -3.388, 0.3988), (9.183e-07, -3.455, 0.3787), (-0.04911, -3.506, 0.3595), (-0.05321, -3.562, 0.3387), (-0.06015, -3.655, 0.2967), (-0.06295, -3.693, 0.2759), (1.105e-06, -3.706, 0.274), (-0.06709, -3.746, 0.2353), (1.146e-06, -3.761, 0.2332), (1.159e-06, -3.777, 0.2137), (-0.06919, -3.771, 0.1971), (1.162e-06, -3.781, 0.1605), (1.153e-06, -3.767, 0.1449), (-0.0684, -3.753, 0.147), (1.136e-06, -3.746, 0.1307), (-0.06527, -3.704, 0.1199), (-0.06295, -3.669, 0.1085), (-0.05321, -3.526, 0.08409), (8.922e-07, -3.412, 0.07522), (-0.04465, -3.402, 0.07658), (8.419e-07, -3.342, 0.07433), (7.879e-07, -3.268, 0.07529), (-0.02935, -3.184, 0.07897), (-0.02376, -3.104, 0.08341), (-0.01206, -2.939, 0.09755), (4.843e-07, -2.856, 0.107), (5.178e-07, -2.911, 0.5016), (9.649e-07, -3.517, 0.358), (1.006e-06, -3.573, 0.3371), (1.045e-06, -3.624, 0.316), (1.077e-06, -3.668, 0.2949), (1.129e-06, -3.737, 0.2534), (1.164e-06, -3.786, 0.195), (1.166e-06, -3.787, 0.1772), (1.116e-06, -3.718, 0.1179), (1.092e-06, -3.683, 0.1066), (1.06e-06, -3.641, 0.09684), (9.853e-07, -3.538, 0.08247), (1.024e-06, -3.592, 0.08879), (9.406e-07, -3.477, 0.07794), (7.302e-07, -3.19, 0.07808), (6.706e-07, -3.109, 0.08268), (6.109e-07, -3.026, 0.08907), (5.476e-07, -2.942, 0.09718), (4.545e-07, -2.825, 0.5144), (2.906e-07, -2.769, 0.1183), (2.496e-07, -2.484, 0.5501), (2.608e-08, -2.116, 0.5548), (-9.313e-09, -2.056, 0.5503), (-4.284e-08, -2.002, 0.544), (-7.264e-08, -1.953, 0.5359), (-9.686e-08, -1.911, 0.5262), (-1.192e-07, -1.876, 0.5149), (-1.602e-07, -1.807, 0.4556), (-1.546e-07, -1.817, 0.4191), (-1.304e-07, -1.857, 0.3794), (-3.166e-08, -2.02, 0.2957), (3.725e-09, -2.077, 0.2748), (8.009e-08, -2.206, 0.234), (1.248e-07, -2.278, 0.2145), (1.695e-07, -2.353, 0.1957), (3.688e-07, -2.683, 0.1312)], [], [(0, 64, 67), (0, 67, 1), (1, 67, 2), (1, 2, 8), (8, 2, 3), (8, 3, 4), (4, 3, 5), (4, 5, 70), (6, 0, 1), (6, 1, 7), (7, 1, 8), (7, 8, 12), (12, 8, 4), (12, 4, 9), (9, 4, 70), (9, 70, 71), (10, 6, 7), (10, 7, 11), (11, 7, 12), (11, 12, 15), (15, 12, 9), (15, 9, 13), (13, 9, 71), (13, 71, 17), (19, 10, 11), (19, 11, 18), (18, 11, 15), (18, 15, 14), (14, 15, 13), (14, 13, 16), (16, 13, 17), (16, 17, 57), (20, 19, 18), (20, 18, 21), (21, 18, 14), (21, 14, 25), (25, 14, 16), (25, 16, 24), (24, 16, 57), (24, 57, 69), (22, 20, 21), (22, 21, 23), (23, 21, 25), (23, 25, 27), (27, 25, 24), (27, 24, 26), (26, 24, 69), (26, 69, 68), (29, 22, 23), (29, 23, 28), (28, 23, 27), (28, 27, 31), (31, 27, 26), (31, 26, 32), (32, 26, 68), (32, 68, 72), (35, 29, 28), (35, 28, 30), (30, 28, 31), (30, 31, 38), (38, 31, 32), (38, 32, 33), (33, 32, 72), (33, 72, 34), (36, 35, 30), (36, 30, 37), (37, 30, 38), (37, 38, 41), (41, 38, 33), (41, 33, 39), (39, 33, 34), (39, 34, 72), (40, 36, 37), (40, 37, 46), (46, 37, 41), (46, 41, 42), (42, 41, 39), (42, 39, 43), (43, 39, 72), (43, 72, 68), (44, 40, 46), (44, 46, 45), (45, 46, 42), (45, 42, 49), (49, 42, 43), (49, 43, 51), (51, 43, 68), (51, 68, 69), (47, 44, 45), (47, 45, 48), (48, 45, 49), (48, 49, 50), (50, 49, 51), (50, 51, 55), (55, 51, 69), (55, 69, 57), (52, 47, 48), (52, 48, 53), (53, 48, 50), (53, 50, 54), (54, 50, 55), (54, 55, 56), (56, 55, 57), (56, 57, 17), (61, 52, 53), (61, 53, 60), (60, 53, 54), (60, 54, 58), (58, 54, 56), (58, 56, 59), (59, 56, 17), (59, 17, 71), (66, 61, 60), (66, 60, 65), (65, 60, 58), (65, 58, 62), (62, 58, 59), (62, 59, 63), (63, 59, 71), (63, 71, 70), (64, 66, 65), (64, 65, 67), (67, 65, 62), (67, 62, 2), (2, 62, 63), (2, 63, 3), (3, 63, 70), (3, 70, 5), (74, 108, 73), (74, 73, 120), (114, 74, 120), (114, 120, 117), (75, 114, 117), (75, 117, 76), (77, 75, 76), (77, 76, 78), (113, 77, 78), (113, 78, 127), (80, 113, 127), (80, 127, 79), (112, 80, 79), (112, 79, 81), (82, 112, 81), (82, 81, 84), (83, 82, 84), (83, 84, 85), (86, 83, 85), (86, 85, 87), (90, 86, 87), (90, 87, 88), (89, 90, 88), (89, 88, 128), (91, 89, 128), (91, 128, 126), (92, 91, 126), (92, 126, 123), (93, 92, 123), (93, 123, 94), (95, 93, 94), (95, 94, 124), (115, 95, 124), (115, 124, 125), (105, 115, 125), (105, 125, 121), (96, 105, 121), (96, 121, 97), (116, 96, 97), (116, 97, 122), (98, 116, 122), (98, 122, 99), (100, 98, 99), (100, 99, 101), (106, 100, 101), (106, 101, 119), (110, 106, 119), (110, 119, 118), (107, 110, 118), (107, 118, 103), (111, 107, 103), (111, 103, 102), (109, 111, 102), (109, 102, 104), (108, 109, 104), (108, 104, 73), (91, 95, 115), (92, 93, 95), (116, 110, 96), (77, 115, 105), (75, 105, 96), (115, 113, 91), (95, 91, 92), (113, 89, 91), (86, 90, 82), (89, 80, 90), (82, 83, 86), (90, 112, 82), (100, 116, 98), (96, 110, 114), (106, 110, 116), (111, 74, 107), (111, 109, 108), (114, 110, 107), (108, 74, 111), (80, 112, 90), (113, 80, 89), (107, 74, 114), (75, 77, 105), (114, 75, 96), (113, 115, 77), (100, 106, 116), (73, 104, 102), (102, 120, 73), (117, 118, 97), (103, 120, 102), (117, 103, 118), (122, 118, 119), (103, 117, 120), (117, 97, 76), (78, 125, 127), (79, 88, 81), (128, 79, 127), (121, 78, 76), (122, 119, 101), (97, 121, 76), (122, 97, 118), (125, 126, 127), (123, 124, 94), (126, 125, 124), (78, 121, 125), (85, 84, 87), (88, 87, 84), (124, 123, 126), (88, 84, 81), (88, 79, 128), (127, 126, 128), (99, 122, 101), (138, 155, 131), (131, 155, 129), (131, 129, 132), (132, 129, 158), (132, 158, 130), (130, 158, 164), (130, 164, 163), (138, 131, 134), (134, 131, 132), (134, 132, 136), (136, 132, 130), (136, 130, 133), (133, 130, 163), (133, 163, 165), (138, 134, 135), (135, 134, 136), (135, 136, 137), (137, 136, 133), (137, 133, 142), (142, 133, 165), (142, 165, 141), (138, 135, 139), (139, 135, 137), (139, 137, 140), (140, 137, 142), (140, 142, 143), (143, 142, 141), (143, 141, 146), (138, 139, 144), (144, 139, 140), (144, 140, 145), (145, 140, 143), (145, 143, 148), (148, 143, 146), (148, 146, 161), (138, 144, 147), (147, 144, 145), (147, 145, 149), (149, 145, 148), (149, 148, 150), (150, 148, 161), (150, 161, 162), (138, 151, 156), (156, 151, 153), (156, 153, 157), (157, 153, 152), (157, 152, 160), (160, 152, 154), (160, 154, 159), (138, 156, 155), (155, 156, 157), (155, 157, 129), (129, 157, 160), (129, 160, 158), (158, 160, 159), (158, 159, 164), (161, 146, 141), (165, 161, 141), (162, 161, 159), (159, 165, 163), (163, 164, 159), (159, 161, 165), (159, 154, 162), (166, 167, 181), (166, 181, 169), (168, 166, 169), (168, 169, 184), (175, 168, 184), (175, 184, 180), (174, 175, 180), (174, 180, 179), (177, 174, 179), (177, 179, 170), (176, 178, 185), (176, 185, 171), (172, 176, 171), (172, 171, 182), (173, 172, 182), (173, 182, 183), (167, 173, 183), (167, 183, 181), (175, 172, 168), (176, 175, 174), (174, 177, 176), (173, 167, 166), (166, 168, 173), (173, 168, 172), (172, 175, 176), (176, 177, 178), (180, 182, 179), (184, 183, 180), (169, 181, 184), (171, 185, 179), (179, 182, 171), (182, 180, 183), (183, 184, 181), (170, 179, 185), (269, 186, 188), (188, 186, 294), (188, 294, 189), (189, 294, 295), (189, 295, 191), (191, 295, 261), (269, 188, 187), (187, 188, 189), (187, 189, 193), (193, 189, 191), (193, 191, 190), (190, 191, 261), (269, 187, 192), (192, 187, 193), (192, 193, 194), (194, 193, 190), (194, 190, 196), (196, 190, 261), (269, 192, 195), (195, 192, 194), (195, 194, 197), (197, 194, 196), (197, 196, 199), (199, 196, 261), (269, 195, 198), (198, 195, 197), (198, 197, 200), (200, 197, 199), (200, 199, 202), (202, 199, 261), (269, 198, 203), (203, 198, 200), (203, 200, 201), (201, 200, 202), (201, 202, 204), (204, 202, 261), (269, 203, 205), (205, 203, 201), (205, 201, 207), (207, 201, 204), (207, 204, 208), (208, 204, 261), (269, 205, 206), (206, 205, 207), (206, 207, 209), (209, 207, 208), (209, 208, 211), (211, 208, 261), (269, 206, 212), (212, 206, 209), (212, 209, 210), (210, 209, 211), (210, 211, 214), (214, 211, 261), (269, 212, 213), (213, 212, 210), (213, 210, 216), (216, 210, 214), (216, 214, 215), (215, 214, 261), (269, 213, 219), (219, 213, 216), (219, 216, 217), (217, 216, 215), (217, 215, 218), (218, 215, 261), (269, 219, 221), (221, 219, 217), (221, 217, 222), (222, 217, 218), (222, 218, 220), (220, 218, 261), (269, 221, 223), (223, 221, 222), (223, 222, 226), (226, 222, 220), (226, 220, 227), (227, 220, 261), (269, 223, 224), (224, 223, 226), (224, 226, 225), (225, 226, 227), (225, 227, 228), (228, 227, 261), (269, 224, 231), (231, 224, 225), (231, 225, 229), (229, 225, 228), (229, 228, 230), (230, 228, 261), (269, 231, 234), (234, 231, 229), (234, 229, 232), (232, 229, 230), (232, 230, 233), (233, 230, 261), (269, 234, 235), (235, 234, 232), (235, 232, 236), (236, 232, 233), (236, 233, 238), (238, 233, 261), (269, 235, 239), (239, 235, 236), (239, 236, 242), (242, 236, 238), (242, 238, 237), (237, 238, 261), (269, 239, 240), (240, 239, 242), (240, 242, 241), (241, 242, 237), (241, 237, 243), (243, 237, 261), (269, 240, 245), (245, 240, 241), (245, 241, 248), (248, 241, 243), (248, 243, 244), (244, 243, 261), (269, 245, 246), (246, 245, 248), (246, 248, 247), (247, 248, 244), (247, 244, 251), (251, 244, 261), (269, 246, 253), (253, 246, 247), (253, 247, 249), (249, 247, 251), (249, 251, 250), (250, 251, 261), (269, 253, 252), (252, 253, 249), (252, 249, 256), (256, 249, 250), (256, 250, 254), (254, 250, 261), (269, 252, 255), (255, 252, 256), (255, 256, 259), (259, 256, 254), (259, 254, 257), (257, 254, 261), (269, 255, 258), (258, 255, 259), (258, 259, 263), (263, 259, 257), (263, 257, 260), (260, 257, 261), (269, 258, 264), (264, 258, 263), (264, 263, 262), (262, 263, 260), (262, 260, 267), (267, 260, 261), (269, 264, 265), (265, 264, 262), (265, 262, 266), (266, 262, 267), (266, 267, 268), (268, 267, 261), (269, 265, 272), (272, 265, 266), (272, 266, 270), (270, 266, 268), (270, 268, 271), (271, 268, 261), (269, 272, 273), (273, 272, 270), (273, 270, 276), (276, 270, 271), (276, 271, 274), (274, 271, 261), (269, 273, 275), (275, 273, 276), (275, 276, 277), (277, 276, 274), (277, 274, 279), (279, 274, 261), (269, 275, 280), (280, 275, 277), (280, 277, 278), (278, 277, 279), (278, 279, 282), (282, 279, 261), (269, 280, 283), (283, 280, 278), (283, 278, 281), (281, 278, 282), (281, 282, 285), (285, 282, 261), (269, 283, 284), (284, 283, 281), (284, 281, 287), (287, 281, 285), (287, 285, 286), (286, 285, 261), (269, 284, 289), (289, 284, 287), (289, 287, 288), (288, 287, 286), (288, 286, 291), (291, 286, 261), (269, 289, 290), (290, 289, 288), (290, 288, 292), (292, 288, 291), (292, 291, 293), (293, 291, 261), (269, 290, 186), (186, 290, 292), (186, 292, 294), (294, 292, 293), (294, 293, 295), (295, 293, 261), (319, 312, 296), (319, 296, 297), (318, 319, 297), (318, 297, 298), (320, 318, 298), (320, 298, 324), (323, 320, 324), (323, 324, 325), (299, 323, 325), (299, 325, 300), (322, 299, 300), (322, 300, 301), (303, 322, 301), (303, 301, 302), (321, 303, 302), (321, 302, 304), (317, 321, 304), (317, 304, 328), (316, 317, 328), (316, 328, 305), (313, 316, 305), (313, 305, 327), (306, 313, 327), (306, 327, 307), (314, 306, 307), (314, 307, 329), (315, 314, 329), (315, 329, 308), (309, 315, 308), (309, 308, 326), (311, 309, 326), (311, 326, 310), (312, 311, 310), (312, 310, 296), (309, 311, 312), (312, 314, 309), (313, 314, 319), (314, 315, 309), (317, 316, 313), (306, 314, 313), (319, 314, 312), (317, 320, 323), (317, 319, 318), (318, 320, 317), (303, 321, 317), (317, 322, 303), (317, 299, 322), (299, 317, 323), (313, 319, 317), (328, 298, 297), (328, 325, 324), (324, 298, 328), (328, 301, 300), (328, 304, 302), (302, 301, 328), (300, 325, 328), (329, 307, 327), (329, 327, 297), (310, 326, 296), (329, 296, 326), (327, 328, 297), (326, 308, 329), (305, 328, 327), (329, 297, 296), (979, 332, 330), (330, 332, 331), (330, 331, 362), (362, 331, 333), (362, 333, 363), (363, 333, 981), (363, 981, 365), (365, 981, 334), (365, 334, 366), (366, 334, 335), (366, 335, 368), (368, 335, 336), (368, 336, 369), (369, 336, 337), (369, 337, 338), (338, 337, 982), (338, 982, 339), (339, 982, 983), (339, 983, 340), (340, 983, 984), (340, 984, 373), (373, 984, 985), (373, 985, 341), (341, 985, 986), (341, 986, 342), (342, 986, 987), (342, 987, 374), (374, 987, 344), (374, 344, 343), (343, 344, 345), (343, 345, 375), (375, 345, 346), (375, 346, 377), (377, 346, 988), (377, 988, 378), (378, 988, 347), (378, 347, 380), (380, 347, 989), (380, 989, 348), (348, 989, 350), (348, 350, 349), (349, 350, 990), (349, 990, 381), (381, 990, 351), (381, 351, 383), (383, 351, 352), (383, 352, 385), (385, 352, 353), (385, 353, 386), (386, 353, 991), (386, 991, 388), (388, 991, 992), (388, 992, 354), (354, 992, 355), (354, 355, 390), (390, 355, 993), (390, 993, 391), (391, 993, 994), (391, 994, 356), (356, 994, 995), (356, 995, 392), (392, 995, 357), (392, 357, 393), (393, 357, 358), (393, 358, 397), (397, 358, 359), (397, 359, 396), (396, 359, 996), (396, 996, 399), (399, 996, 980), (979, 330, 360), (360, 330, 362), (360, 362, 361), (361, 362, 363), (361, 363, 401), (401, 363, 365), (401, 365, 364), (364, 365, 366), (364, 366, 402), (402, 366, 368), (402, 368, 367), (367, 368, 369), (367, 369, 370), (370, 369, 338), (370, 338, 371), (371, 338, 339), (371, 339, 372), (372, 339, 340), (372, 340, 408), (408, 340, 373), (408, 373, 410), (410, 373, 341), (410, 341, 411), (411, 341, 342), (411, 342, 412), (412, 342, 374), (412, 374, 413), (413, 374, 343), (413, 343, 414), (414, 343, 375), (414, 375, 415), (415, 375, 377), (415, 377, 376), (376, 377, 378), (376, 378, 379), (379, 378, 380), (379, 380, 418), (418, 380, 348), (418, 348, 420), (420, 348, 349), (420, 349, 422), (422, 349, 381), (422, 381, 382), (382, 381, 383), (382, 383, 384), (384, 383, 385), (384, 385, 426), (426, 385, 386), (426, 386, 387), (387, 386, 388), (387, 388, 429), (429, 388, 354), (429, 354, 389), (389, 354, 390), (389, 390, 430), (430, 390, 391), (430, 391, 432), (432, 391, 356), (432, 356, 433), (433, 356, 392), (433, 392, 436), (436, 392, 393), (436, 393, 394), (394, 393, 397), (394, 397, 395), (395, 397, 396), (395, 396, 398), (398, 396, 399), (398, 399, 438), (438, 399, 980), (979, 360, 400), (400, 360, 361), (400, 361, 441), (441, 361, 401), (441, 401, 442), (442, 401, 364), (442, 364, 443), (443, 364, 402), (443, 402, 445), (445, 402, 367), (445, 367, 403), (403, 367, 370), (403, 370, 404), (404, 370, 371), (404, 371, 405), (405, 371, 372), (405, 372, 406), (406, 372, 408), (406, 408, 407), (407, 408, 410), (407, 410, 409), (409, 410, 411), (409, 411, 452), (452, 411, 412), (452, 412, 453), (453, 412, 413), (453, 413, 454), (454, 413, 414), (454, 414, 456), (456, 414, 415), (456, 415, 416), (416, 415, 376), (416, 376, 417), (417, 376, 379), (417, 379, 458), (458, 379, 418), (458, 418, 419), (419, 418, 420), (419, 420, 421), (421, 420, 422), (421, 422, 423), (423, 422, 382), (423, 382, 424), (424, 382, 384), (424, 384, 425), (425, 384, 426), (425, 426, 427), (427, 426, 387), (427, 387, 428), (428, 387, 429), (428, 429, 464), (464, 429, 389), (464, 389, 467), (467, 389, 430), (467, 430, 466), (466, 430, 432), (466, 432, 431), (431, 432, 433), (431, 433, 434), (434, 433, 436), (434, 436, 435), (435, 436, 394), (435, 394, 437), (437, 394, 395), (437, 395, 473), (473, 395, 398), (473, 398, 472), (472, 398, 438), (472, 438, 474), (474, 438, 980), (979, 400, 439), (439, 400, 441), (439, 441, 440), (440, 441, 442), (440, 442, 479), (479, 442, 443), (479, 443, 444), (444, 443, 445), (444, 445, 446), (446, 445, 403), (446, 403, 447), (447, 403, 404), (447, 404, 480), (480, 404, 405), (480, 405, 448), (448, 405, 406), (448, 406, 449), (449, 406, 407), (449, 407, 450), (450, 407, 409), (450, 409, 451), (451, 409, 452), (451, 452, 484), (484, 452, 453), (484, 453, 485), (485, 453, 454), (485, 454, 488), (488, 454, 456), (488, 456, 455), (455, 456, 416), (455, 416, 489), (489, 416, 417), (489, 417, 457), (457, 417, 458), (457, 458, 492), (492, 458, 419), (492, 419, 459), (459, 419, 421), (459, 421, 460), (460, 421, 423), (460, 423, 461), (461, 423, 424), (461, 424, 462), (462, 424, 425), (462, 425, 499), (499, 425, 427), (499, 427, 500), (500, 427, 428), (500, 428, 463), (463, 428, 464), (463, 464, 465), (465, 464, 467), (465, 467, 468), (468, 467, 466), (468, 466, 469), (469, 466, 431), (469, 431, 502), (502, 431, 434), (502, 434, 504), (504, 434, 435), (504, 435, 470), (470, 435, 437), (470, 437, 507), (507, 437, 473), (507, 473, 471), (471, 473, 472), (471, 472, 475), (475, 472, 474), (475, 474, 476), (476, 474, 980), (979, 439, 477), (477, 439, 440), (477, 440, 478), (478, 440, 479), (478, 479, 512), (512, 479, 444), (512, 444, 513), (513, 444, 446), (513, 446, 516), (516, 446, 447), (516, 447, 515), (515, 447, 480), (515, 480, 481), (481, 480, 448), (481, 448, 518), (518, 448, 449), (518, 449, 519), (519, 449, 450), (519, 450, 482), (482, 450, 451), (482, 451, 483), (483, 451, 484), (483, 484, 522), (522, 484, 485), (522, 485, 486), (486, 485, 488), (486, 488, 487), (487, 488, 455), (487, 455, 490), (490, 455, 489), (490, 489, 491), (491, 489, 457), (491, 457, 493), (493, 457, 492), (493, 492, 494), (494, 492, 459), (494, 459, 495), (495, 459, 460), (495, 460, 496), (496, 460, 461), (496, 461, 497), (497, 461, 462), (497, 462, 498), (498, 462, 499), (498, 499, 529), (529, 499, 500), (529, 500, 531), (531, 500, 463), (531, 463, 532), (532, 463, 465), (532, 465, 535), (535, 465, 468), (535, 468, 501), (501, 468, 469), (501, 469, 536), (536, 469, 502), (536, 502, 503), (503, 502, 504), (503, 504, 505), (505, 504, 470), (505, 470, 538), (538, 470, 507), (538, 507, 506), (506, 507, 471), (506, 471, 541), (541, 471, 475), (541, 475, 508), (508, 475, 476), (508, 476, 543), (543, 476, 980), (979, 477, 509), (509, 477, 478), (509, 478, 510), (510, 478, 512), (510, 512, 511), (511, 512, 513), (511, 513, 514), (514, 513, 516), (514, 516, 545), (545, 516, 515), (545, 515, 517), (517, 515, 481), (517, 481, 547), (547, 481, 518), (547, 518, 548), (548, 518, 519), (548, 519, 549), (549, 519, 482), (549, 482, 520), (520, 482, 483), (520, 483, 521), (521, 483, 522), (521, 522, 523), (523, 522, 486), (523, 486, 524), (524, 486, 487), (524, 487, 551), (551, 487, 490), (551, 490, 552), (552, 490, 491), (552, 491, 553), (553, 491, 493), (553, 493, 525), (525, 493, 494), (525, 494, 555), (555, 494, 495), (555, 495, 526), (526, 495, 496), (526, 496, 559), (559, 496, 497), (559, 497, 527), (527, 497, 498), (527, 498, 528), (528, 498, 529), (528, 529, 530), (530, 529, 531), (530, 531, 561), (561, 531, 532), (561, 532, 533), (533, 532, 535), (533, 535, 534), (534, 535, 501), (534, 501, 563), (563, 501, 536), (563, 536, 537), (537, 536, 503), (537, 503, 566), (566, 503, 505), (566, 505, 567), (567, 505, 538), (567, 538, 539), (539, 538, 506), (539, 506, 540), (540, 506, 541), (540, 541, 571), (571, 541, 508), (571, 508, 542), (542, 508, 543), (542, 543, 572), (572, 543, 980), (979, 509, 574), (574, 509, 510), (574, 510, 575), (575, 510, 511), (575, 511, 544), (544, 511, 514), (544, 514, 576), (576, 514, 545), (576, 545, 577), (577, 545, 517), (577, 517, 546), (546, 517, 547), (546, 547, 579), (579, 547, 548), (579, 548, 580), (580, 548, 549), (580, 549, 583), (583, 549, 520), (583, 520, 582), (582, 520, 521), (582, 521, 585), (585, 521, 523), (585, 523, 550), (550, 523, 524), (550, 524, 586), (586, 524, 551), (586, 551, 590), (590, 551, 552), (590, 552, 589), (589, 552, 553), (589, 553, 554), (554, 553, 525), (554, 525, 593), (593, 525, 555), (593, 555, 556), (556, 555, 526), (556, 526, 557), (557, 526, 559), (557, 559, 558), (558, 559, 527), (558, 527, 597), (597, 527, 528), (597, 528, 560), (560, 528, 530), (560, 530, 599), (599, 530, 561), (599, 561, 600), (600, 561, 533), (600, 533, 602), (602, 533, 534), (602, 534, 562), (562, 534, 563), (562, 563, 564), (564, 563, 537), (564, 537, 604), (604, 537, 566), (604, 566, 565), (565, 566, 567), (565, 567, 568), (568, 567, 539), (568, 539, 569), (569, 539, 540), (569, 540, 607), (607, 540, 571), (607, 571, 570), (570, 571, 542), (570, 542, 573), (573, 542, 572), (573, 572, 611), (611, 572, 980), (979, 574, 612), (612, 574, 575), (612, 575, 613), (613, 575, 544), (613, 544, 615), (615, 544, 576), (615, 576, 616), (616, 576, 577), (616, 577, 578), (578, 577, 546), (578, 546, 618), (618, 546, 579), (618, 579, 620), (620, 579, 580), (620, 580, 621), (621, 580, 583), (621, 583, 581), (581, 583, 582), (581, 582, 584), (584, 582, 585), (584, 585, 624), (624, 585, 550), (624, 550, 625), (625, 550, 586), (625, 586, 587), (587, 586, 590), (587, 590, 588), (588, 590, 589), (588, 589, 591), (591, 589, 554), (591, 554, 592), (592, 554, 593), (592, 593, 594), (594, 593, 556), (594, 556, 629), (629, 556, 557), (629, 557, 595), (595, 557, 558), (595, 558, 596), (596, 558, 597), (596, 597, 632), (632, 597, 560), (632, 560, 598), (598, 560, 599), (598, 599, 635), (635, 599, 600), (635, 600, 636), (636, 600, 602), (636, 602, 601), (601, 602, 562), (601, 562, 603), (603, 562, 564), (603, 564, 639), (639, 564, 604), (639, 604, 641), (641, 604, 565), (641, 565, 605), (605, 565, 568), (605, 568, 606), (606, 568, 569), (606, 569, 642), (642, 569, 607), (642, 607, 643), (643, 607, 570), (643, 570, 608), (608, 570, 573), (608, 573, 609), (609, 573, 611), (609, 611, 610), (610, 611, 980), (979, 612, 648), (648, 612, 613), (648, 613, 614), (614, 613, 615), (614, 615, 650), (650, 615, 616), (650, 616, 617), (617, 616, 578), (617, 578, 651), (651, 578, 618), (651, 618, 619), (619, 618, 620), (619, 620, 654), (654, 620, 621), (654, 621, 656), (656, 621, 581), (656, 581, 658), (658, 581, 584), (658, 584, 622), (622, 584, 624), (622, 624, 623), (623, 624, 625), (623, 625, 660), (660, 625, 587), (660, 587, 626), (626, 587, 588), (626, 588, 627), (627, 588, 591), (627, 591, 628), (628, 591, 592), (628, 592, 663), (663, 592, 594), (663, 594, 666), (666, 594, 629), (666, 629, 667), (667, 629, 595), (667, 595, 630), (630, 595, 596), (630, 596, 631), (631, 596, 632), (631, 632, 633), (633, 632, 598), (633, 598, 669), (669, 598, 635), (669, 635, 634), (634, 635, 636), (634, 636, 671), (671, 636, 601), (671, 601, 637), (637, 601, 603), (637, 603, 638), (638, 603, 639), (638, 639, 640), (640, 639, 641), (640, 641, 675), (675, 641, 605), (675, 605, 677), (677, 605, 606), (677, 606, 679), (679, 606, 642), (679, 642, 644), (644, 642, 643), (644, 643, 645), (645, 643, 608), (645, 608, 646), (646, 608, 609), (646, 609, 683), (683, 609, 610), (683, 610, 647), (647, 610, 980), (979, 648, 685), (685, 648, 614), (685, 614, 649), (649, 614, 650), (649, 650, 688), (688, 650, 617), (688, 617, 652), (652, 617, 651), (652, 651, 653), (653, 651, 619), (653, 619, 691), (691, 619, 654), (691, 654, 655), (655, 654, 656), (655, 656, 694), (694, 656, 658), (694, 658, 657), (657, 658, 622), (657, 622, 659), (659, 622, 623), (659, 623, 661), (661, 623, 660), (661, 660, 662), (662, 660, 626), (662, 626, 699), (699, 626, 627), (699, 627, 702), (702, 627, 628), (702, 628, 664), (664, 628, 663), (664, 663, 665), (665, 663, 666), (665, 666, 705), (705, 666, 667), (705, 667, 706), (706, 667, 630), (706, 630, 707), (707, 630, 631), (707, 631, 709), (709, 631, 633), (709, 633, 668), (668, 633, 669), (668, 669, 710), (710, 669, 634), (710, 634, 670), (670, 634, 671), (670, 671, 713), (713, 671, 637), (713, 637, 672), (672, 637, 638), (672, 638, 673), (673, 638, 640), (673, 640, 674), (674, 640, 675), (674, 675, 716), (716, 675, 677), (716, 677, 676), (676, 677, 679), (676, 679, 678), (678, 679, 644), (678, 644, 720), (720, 644, 645), (720, 645, 680), (680, 645, 646), (680, 646, 681), (681, 646, 683), (681, 683, 682), (682, 683, 647), (682, 647, 684), (684, 647, 980), (979, 685, 686), (686, 685, 649), (686, 649, 687), (687, 649, 688), (687, 688, 689), (689, 688, 652), (689, 652, 724), (724, 652, 653), (724, 653, 690), (690, 653, 691), (690, 691, 692), (692, 691, 655), (692, 655, 693), (693, 655, 694), (693, 694, 695), (695, 694, 657), (695, 657, 696), (696, 657, 659), (696, 659, 697), (697, 659, 661), (697, 661, 698), (698, 661, 662), (698, 662, 700), (700, 662, 699), (700, 699, 701), (701, 699, 702), (701, 702, 732), (732, 702, 664), (732, 664, 703), (703, 664, 665), (703, 665, 704), (704, 665, 705), (704, 705, 735), (735, 705, 706), (735, 706, 737), (737, 706, 707), (737, 707, 708), (708, 707, 709), (708, 709, 740), (740, 709, 668), (740, 668, 739), (739, 668, 710), (739, 710, 711), (711, 710, 670), (711, 670, 712), (712, 670, 713), (712, 713, 714), (714, 713, 672), (714, 672, 743), (743, 672, 673), (743, 673, 745), (745, 673, 674), (745, 674, 715), (715, 674, 716), (715, 716, 717), (717, 716, 676), (717, 676, 718), (718, 676, 678), (718, 678, 719), (719, 678, 720), (719, 720, 749), (749, 720, 680), (749, 680, 750), (750, 680, 681), (750, 681, 752), (752, 681, 682), (752, 682, 753), (753, 682, 684), (753, 684, 721), (721, 684, 980), (979, 686, 722), (722, 686, 687), (722, 687, 757), (757, 687, 689), (757, 689, 723), (723, 689, 724), (723, 724, 760), (760, 724, 690), (760, 690, 725), (725, 690, 692), (725, 692, 726), (726, 692, 693), (726, 693, 727), (727, 693, 695), (727, 695, 728), (728, 695, 696), (728, 696, 729), (729, 696, 697), (729, 697, 730), (730, 697, 698), (730, 698, 766), (766, 698, 700), (766, 700, 767), (767, 700, 701), (767, 701, 731), (731, 701, 732), (731, 732, 769), (769, 732, 703), (769, 703, 733), (733, 703, 704), (733, 704, 734), (734, 704, 735), (734, 735, 736), (736, 735, 737), (736, 737, 738), (738, 737, 708), (738, 708, 772), (772, 708, 740), (772, 740, 773), (773, 740, 739), (773, 739, 741), (741, 739, 711), (741, 711, 775), (775, 711, 712), (775, 712, 742), (742, 712, 714), (742, 714, 777), (777, 714, 743), (777, 743, 744), (744, 743, 745), (744, 745, 778), (778, 745, 715), (778, 715, 746), (746, 715, 717), (746, 717, 782), (782, 717, 718), (782, 718, 747), (747, 718, 719), (747, 719, 748), (748, 719, 749), (748, 749, 785), (785, 749, 750), (785, 750, 751), (751, 750, 752), (751, 752, 754), (754, 752, 753), (754, 753, 786), (786, 753, 721), (786, 721, 755), (755, 721, 980), (979, 722, 756), (756, 722, 757), (756, 757, 758), (758, 757, 723), (758, 723, 759), (759, 723, 760), (759, 760, 761), (761, 760, 725), (761, 725, 762), (762, 725, 726), (762, 726, 763), (763, 726, 727), (763, 727, 764), (764, 727, 728), (764, 728, 791), (791, 728, 729), (791, 729, 793), (793, 729, 730), (793, 730, 794), (794, 730, 766), (794, 766, 765), (765, 766, 767), (765, 767, 768), (768, 767, 731), (768, 731, 795), (795, 731, 769), (795, 769, 797), (797, 769, 733), (797, 733, 770), (770, 733, 734), (770, 734, 800), (800, 734, 736), (800, 736, 771), (771, 736, 738), (771, 738, 803), (803, 738, 772), (803, 772, 804), (804, 772, 773), (804, 773, 805), (805, 773, 741), (805, 741, 774), (774, 741, 775), (774, 775, 808), (808, 775, 742), (808, 742, 776), (776, 742, 777), (776, 777, 810), (810, 777, 744), (810, 744, 779), (779, 744, 778), (779, 778, 780), (780, 778, 746), (780, 746, 781), (781, 746, 782), (781, 782, 783), (783, 782, 747), (783, 747, 814), (814, 747, 748), (814, 748, 784), (784, 748, 785), (784, 785, 815), (815, 785, 751), (815, 751, 816), (816, 751, 754), (816, 754, 817), (817, 754, 786), (817, 786, 819), (819, 786, 755), (819, 755, 821), (821, 755, 980), (979, 756, 822), (822, 756, 758), (822, 758, 787), (787, 758, 759), (787, 759, 824), (824, 759, 761), (824, 761, 788), (788, 761, 762), (788, 762, 825), (825, 762, 763), (825, 763, 789), (789, 763, 764), (789, 764, 790), (790, 764, 791), (790, 791, 792), (792, 791, 793), (792, 793, 828), (828, 793, 794), (828, 794, 829), (829, 794, 765), (829, 765, 830), (830, 765, 768), (830, 768, 832), (832, 768, 795), (832, 795, 796), (796, 795, 797), (796, 797, 798), (798, 797, 770), (798, 770, 799), (799, 770, 800), (799, 800, 835), (835, 800, 771), (835, 771, 801), (801, 771, 803), (801, 803, 802), (802, 803, 804), (802, 804, 806), (806, 804, 805), (806, 805, 837), (837, 805, 774), (837, 774, 807), (807, 774, 808), (807, 808, 838), (838, 808, 776), (838, 776, 809), (809, 776, 810), (809, 810, 842), (842, 810, 779), (842, 779, 844), (844, 779, 780), (844, 780, 811), (811, 780, 781), (811, 781, 812), (812, 781, 783), (812, 783, 813), (813, 783, 814), (813, 814, 845), (845, 814, 784), (845, 784, 846), (846, 784, 815), (846, 815, 847), (847, 815, 816), (847, 816, 850), (850, 816, 817), (850, 817, 818), (818, 817, 819), (818, 819, 820), (820, 819, 821), (820, 821, 851), (851, 821, 980), (979, 822, 823), (823, 822, 787), (823, 787, 853), (853, 787, 824), (853, 824, 854), (854, 824, 788), (854, 788, 856), (856, 788, 825), (856, 825, 857), (857, 825, 789), (857, 789, 826), (826, 789, 790), (826, 790, 860), (860, 790, 792), (860, 792, 827), (827, 792, 828), (827, 828, 864), (864, 828, 829), (864, 829, 863), (863, 829, 830), (863, 830, 831), (831, 830, 832), (831, 832, 833), (833, 832, 796), (833, 796, 867), (867, 796, 798), (867, 798, 834), (834, 798, 799), (834, 799, 870), (870, 799, 835), (870, 835, 871), (871, 835, 801), (871, 801, 836), (836, 801, 802), (836, 802, 873), (873, 802, 806), (873, 806, 875), (875, 806, 837), (875, 837, 877), (877, 837, 807), (877, 807, 879), (879, 807, 838), (879, 838, 839), (839, 838, 809), (839, 809, 840), (840, 809, 842), (840, 842, 841), (841, 842, 844), (841, 844, 843), (843, 844, 811), (843, 811, 881), (881, 811, 812), (881, 812, 882), (882, 812, 813), (882, 813, 885), (885, 813, 845), (885, 845, 886), (886, 845, 846), (886, 846, 848), (848, 846, 847), (848, 847, 849), (849, 847, 850), (849, 850, 887), (887, 850, 818), (887, 818, 888), (888, 818, 820), (888, 820, 852), (852, 820, 851), (852, 851, 889), (889, 851, 980), (979, 823, 891), (891, 823, 853), (891, 853, 893), (893, 853, 854), (893, 854, 855), (855, 854, 856), (855, 856, 895), (895, 856, 857), (895, 857, 858), (858, 857, 826), (858, 826, 897), (897, 826, 860), (897, 860, 859), (859, 860, 827), (859, 827, 861), (861, 827, 864), (861, 864, 862), (862, 864, 863), (862, 863, 865), (865, 863, 831), (865, 831, 900), (900, 831, 833), (900, 833, 866), (866, 833, 867), (866, 867, 868), (868, 867, 834), (868, 834, 902), (902, 834, 870), (902, 870, 869), (869, 870, 871), (869, 871, 872), (872, 871, 836), (872, 836, 905), (905, 836, 873), (905, 873, 874), (874, 873, 875), (874, 875, 876), (876, 875, 877), (876, 877, 878), (878, 877, 879), (878, 879, 909), (909, 879, 839), (909, 839, 910), (910, 839, 840), (910, 840, 911), (911, 840, 841), (911, 841, 912), (912, 841, 843), (912, 843, 880), (880, 843, 881), (880, 881, 915), (915, 881, 882), (915, 882, 883), (883, 882, 885), (883, 885, 884), (884, 885, 886), (884, 886, 917), (917, 886, 848), (917, 848, 919), (919, 848, 849), (919, 849, 922), (922, 849, 887), (922, 887, 921), (921, 887, 888), (921, 888, 924), (924, 888, 852), (924, 852, 890), (890, 852, 889), (890, 889, 925), (925, 889, 980), (979, 891, 927), (927, 891, 893), (927, 893, 892), (892, 893, 855), (892, 855, 930), (930, 855, 895), (930, 895, 894), (894, 895, 858), (894, 858, 896), (896, 858, 897), (896, 897, 898), (898, 897, 859), (898, 859, 899), (899, 859, 861), (899, 861, 934), (934, 861, 862), (934, 862, 937), (937, 862, 865), (937, 865, 938), (938, 865, 900), (938, 900, 901), (901, 900, 866), (901, 866, 939), (939, 866, 868), (939, 868, 940), (940, 868, 902), (940, 902, 903), (903, 902, 869), (903, 869, 942), (942, 869, 872), (942, 872, 904), (904, 872, 905), (904, 905, 945), (945, 905, 874), (945, 874, 906), (906, 874, 876), (906, 876, 907), (907, 876, 878), (907, 878, 948), (948, 878, 909), (948, 909, 908), (908, 909, 910), (908, 910, 950), (950, 910, 911), (950, 911, 951), (951, 911, 912), (951, 912, 913), (913, 912, 880), (913, 880, 914), (914, 880, 915), (914, 915, 952), (952, 915, 883), (952, 883, 916), (916, 883, 884), (916, 884, 954), (954, 884, 917), (954, 917, 918), (918, 917, 919), (918, 919, 920), (920, 919, 922), (920, 922, 957), (957, 922, 921), (957, 921, 958), (958, 921, 924), (958, 924, 923), (923, 924, 890), (923, 890, 959), (959, 890, 925), (959, 925, 926), (926, 925, 980), (979, 927, 961), (961, 927, 892), (961, 892, 928), (928, 892, 930), (928, 930, 929), (929, 930, 894), (929, 894, 931), (931, 894, 896), (931, 896, 932), (932, 896, 898), (932, 898, 933), (933, 898, 899), (933, 899, 935), (935, 899, 934), (935, 934, 936), (936, 934, 937), (936, 937, 962), (962, 937, 938), (962, 938, 963), (963, 938, 901), (963, 901, 964), (964, 901, 939), (964, 939, 965), (965, 939, 940), (965, 940, 941), (941, 940, 903), (941, 903, 966), (966, 903, 942), (966, 942, 943), (943, 942, 904), (943, 904, 944), (944, 904, 945), (944, 945, 967), (967, 945, 906), (967, 906, 968), (968, 906, 907), (968, 907, 946), (946, 907, 948), (946, 948, 947), (947, 948, 908), (947, 908, 949), (949, 908, 950), (949, 950, 969), (969, 950, 951), (969, 951, 970), (970, 951, 913), (970, 913, 971), (971, 913, 914), (971, 914, 973), (973, 914, 952), (973, 952, 972), (972, 952, 916), (972, 916, 974), (974, 916, 954), (974, 954, 953), (953, 954, 918), (953, 918, 955), (955, 918, 920), (955, 920, 956), (956, 920, 957), (956, 957, 975), (975, 957, 958), (975, 958, 976), (976, 958, 923), (976, 923, 977), (977, 923, 959), (977, 959, 978), (978, 959, 926), (978, 926, 960), (960, 926, 980)])
me_intake_1_mesh.polygons.foreach_set('use_smooth', [True] * 1873)
me_intake_1_mesh.use_remesh_preserve_volume = False
me_intake_1_mesh.use_remesh_preserve_attributes = False
me_intake_1_mesh.use_mirror_vertex_groups = False
me_intake_1_mesh.update()

# ---- objects
ob_front_camera = bpy.data.objects.new('Front Camera', cam_camera_001)
ob_front_sun = bpy.data.objects.new('Front Sun', light_sun_001)
ob_top_point = bpy.data.objects.new('Top Point', light_point)
ob_top_sun = bpy.data.objects.new('Top Sun', light_sun)
ob_top_camera = bpy.data.objects.new('Top Camera', cam_camera)
ob_side_camera = bpy.data.objects.new('Side Camera', cam_camera_003)
ob_back_camera = bpy.data.objects.new('Back Camera', cam_camera_002)
ob_back_sun = bpy.data.objects.new('Back Sun', light_sun_002)
ob_intake_1_mesh = bpy.data.objects.new('\x7f\x7f\x7fIntake 1_mesh_', me_intake_1_mesh)

# ---- transforms, parenting, visibility, modifiers, constraints
ob_front_camera.location = (12.0, 22.0, 18.0)
ob_front_camera.rotation_euler = (0.9599, 0.0, 2.618)
ob_front_camera.lineart.crease_threshold = 0.0
ob_front_sun.location = (15.0, 13.0, 18.0)
ob_front_sun.rotation_euler = (0.0, 0.9599, 0.1745)
ob_front_sun.lineart.crease_threshold = 0.0
ob_top_point.location = (-12.34, -10.56, 11.79)
ob_top_point.lineart.crease_threshold = 0.0
ob_top_sun.location = (15.0, 13.0, 18.0)
ob_top_sun.rotation_euler = (2.079e-08, 1.134, 0.8727)
ob_top_sun.lineart.crease_threshold = 0.0
ob_top_camera.location = (0.0, 0.0, 30.0)
ob_top_camera.lock_rotations_4d = False
ob_top_camera.empty_display_type = 'ARROWS'
ob_top_camera.color = (0.0, 0.0, 0.0, 0.0)
ob_top_camera.display_type = 'WIRE'
ob_top_camera.lineart.crease_threshold = 0.0
ob_side_camera.location = (30.0, 0.05773, 0.4549)
ob_side_camera.rotation_euler = (1.571, 6.283, -4.712)
ob_side_camera.lock_rotations_4d = False
ob_side_camera.empty_display_type = 'ARROWS'
ob_side_camera.color = (0.0, 0.0, 0.0, 0.0)
ob_side_camera.display_type = 'WIRE'
ob_side_camera.lineart.crease_threshold = 0.0
ob_back_camera.location = (-12.0, -22.0, 18.0)
ob_back_camera.rotation_euler = (0.9599, -0.0, -0.5236)
ob_back_camera.lineart.crease_threshold = 0.0
ob_back_sun.location = (-15.0, -13.0, 18.0)
ob_back_sun.rotation_euler = (0.0, 0.9599, -2.967)
ob_back_sun.lineart.crease_threshold = 0.0
ob_intake_1_mesh.location = (0.0, -1.672, 0.0)
ob_intake_1_mesh.rotation_euler = (0.0, -0.0, -3.142)
ob_intake_1_mesh.lineart.crease_threshold = 0.0
_m = ob_intake_1_mesh.modifiers.new('Mirror', 'MIRROR')
_m = ob_intake_1_mesh.modifiers.new('EdgeSplit', 'EDGE_SPLIT')

# ---- collection membership
col_collection_1.objects.link(ob_front_camera)
col_collection_1.objects.link(ob_front_sun)
col_collection_2.objects.link(ob_top_point)
col_collection_2.objects.link(ob_top_sun)
col_collection_2.objects.link(ob_top_camera)
col_collection_2.objects.link(ob_side_camera)
col_collection_11.objects.link(ob_back_camera)
col_collection_11.objects.link(ob_back_sun)
col_collection_12.objects.link(ob_intake_1_mesh)

# ---- scene / render settings (as saved in the file)
scene.camera = ob_top_camera
scene.frame_start = 1; scene.frame_end = 1; scene.frame_set(1)
scene.render.engine = 'CYCLES'
scene.render.image_settings.compression = 90
scene.render.resolution_x = 200
scene.render.resolution_y = 200
scene.render.dither_intensity = 0.0
scene.render.film_transparent = True
scene.cycles.samples = 96
scene.cycles.sampling_pattern = 'TABULATED_SOBOL'
scene.cycles.light_sampling_threshold = 0.0
scene.cycles.use_adaptive_sampling = False
scene.cycles.use_light_tree = False
scene.cycles.blur_glossy = 0.0
scene.cycles.volume_bounces = 1
scene.cycles.pixel_filter_type = 'GAUSSIAN'
scene.cycles.sample_clamp_indirect = 0.0
scene.view_settings.view_transform = 'Standard'
bpy.context.view_layer.update()
